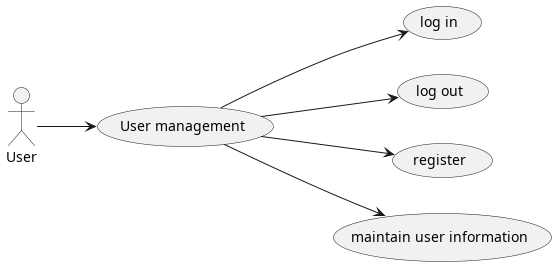

The diagram above was rendered by PlantUML. Its source (embedded in the PNG):
@startuml userUserManagement

left to right direction

actor User

User --> (User management)
(User management) --> (log in)
(User management) --> (log out)
(User management) --> (register)
(User management) --> (maintain user information)

@enduml